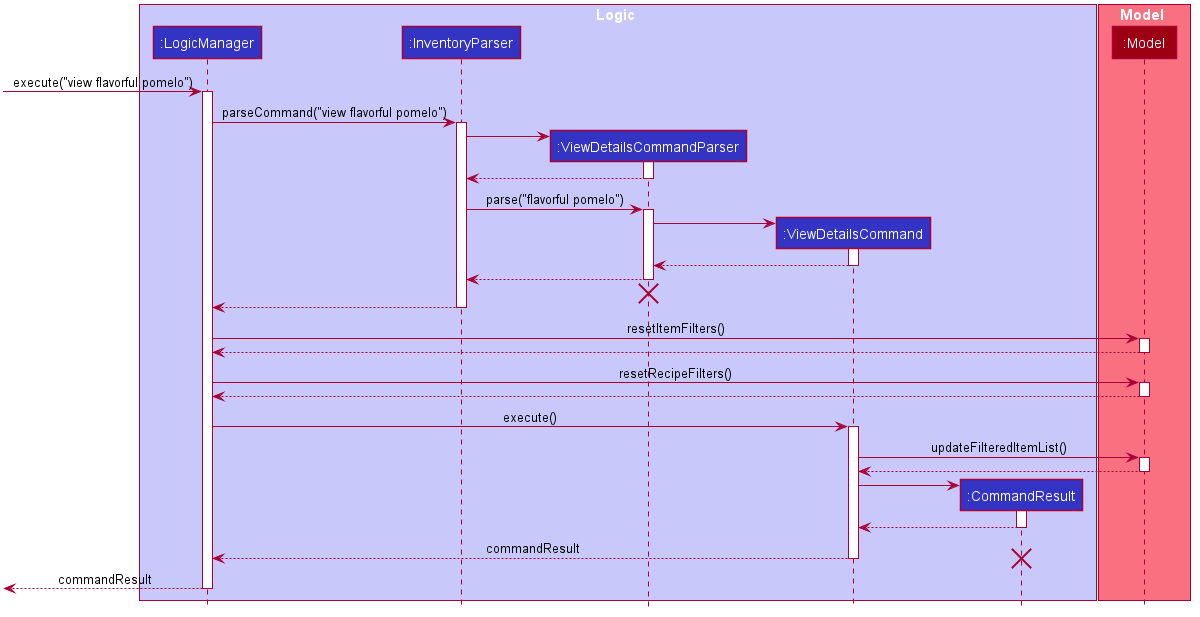

The diagram above was rendered by PlantUML. Its source (embedded in the PNG):
@startuml








skinparam BackgroundColor #FFFFFFF

skinparam Shadowing false

skinparam Class {
    FontColor #FFFFFF
    BorderThickness 1
    BorderColor #FFFFFF
    StereotypeFontColor #FFFFFF
    FontName Arial
}

skinparam Actor {
    BorderColor #000000
    Color #000000
    FontName Arial
}

skinparam Sequence {
    MessageAlign center
    BoxFontSize 15
    BoxPadding 0
    BoxFontColor #FFFFFF
    FontName Arial
}

skinparam Participant {
    FontColor #FFFFFFF
    Padding 20
}

skinparam MinClassWidth 50
skinparam ParticipantPadding 10
skinparam Shadowing false
skinparam DefaultTextAlignment center
skinparam packageStyle Rectangle

hide footbox
hide members
hide circle

box Logic #C8C8FA
participant ":LogicManager" as LogicManager #3333C4
participant ":InventoryParser" as InventoryParser #3333C4
participant ":ViewDetailsCommandParser" as ViewDetailsCommandParser #3333C4
participant ":ViewDetailsCommand" as ViewDetailsCommand #3333C4
participant ":CommandResult" as CommandResult #3333C4
end box

box Model #F97181
participant ":Model" as Model #9D0012
end box

[-> LogicManager : execute("view flavorful pomelo")
activate LogicManager

LogicManager -> InventoryParser : parseCommand("view flavorful pomelo")
activate InventoryParser

create ViewDetailsCommandParser
InventoryParser -> ViewDetailsCommandParser
activate ViewDetailsCommandParser

ViewDetailsCommandParser --> InventoryParser
deactivate ViewDetailsCommandParser

InventoryParser -> ViewDetailsCommandParser : parse("flavorful pomelo")
activate ViewDetailsCommandParser

create ViewDetailsCommand
ViewDetailsCommandParser -> ViewDetailsCommand
activate ViewDetailsCommand

ViewDetailsCommand --> ViewDetailsCommandParser
deactivate ViewDetailsCommand

ViewDetailsCommandParser --> InventoryParser
deactivate ViewDetailsCommandParser
ViewDetailsCommandParser -[hidden]-> InventoryParser
destroy ViewDetailsCommandParser

InventoryParser --> LogicManager
deactivate InventoryParser

LogicManager -> Model: resetItemFilters()
activate Model
Model --> LogicManager
deactivate Model

LogicManager -> Model: resetRecipeFilters()
activate Model
Model --> LogicManager
deactivate Model

LogicManager -> ViewDetailsCommand : execute()
activate ViewDetailsCommand

ViewDetailsCommand -> Model : updateFilteredItemList()
activate Model

Model --> ViewDetailsCommand
deactivate Model

create CommandResult
ViewDetailsCommand -> CommandResult
activate CommandResult

CommandResult --> ViewDetailsCommand
deactivate CommandResult

ViewDetailsCommand --> LogicManager : commandResult
deactivate ViewDetailsCommand

destroy CommandResult
[<--LogicManager : commandResult
deactivate LogicManager
@enduml